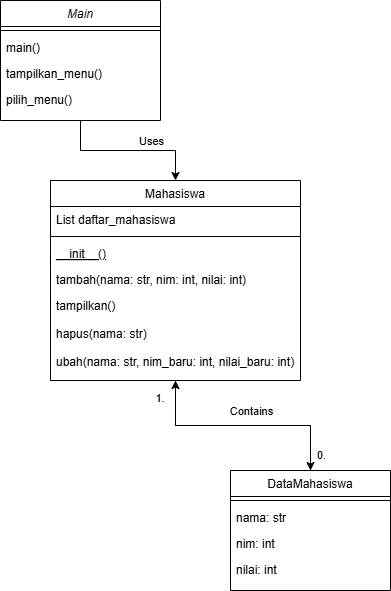

The diagram above was exported from draw.io. Its source (the exported page's mxGraphModel, read from the mxfile embedded in the PNG):
<mxGraphModel dx="1434" dy="738" grid="1" gridSize="10" guides="1" tooltips="1" connect="1" arrows="1" fold="1" page="1" pageScale="1" pageWidth="827" pageHeight="1169" background="#ffffff" math="0" shadow="0">
  <root>
    <mxCell id="WIyWlLk6GJQsqaUBKTNV-0" />
    <mxCell id="WIyWlLk6GJQsqaUBKTNV-1" parent="WIyWlLk6GJQsqaUBKTNV-0" />
    <mxCell id="UOlpgsXvuHeYn3fB2ahm-5" style="edgeStyle=orthogonalEdgeStyle;rounded=0;orthogonalLoop=1;jettySize=auto;html=1;entryX=0.5;entryY=0;entryDx=0;entryDy=0;" edge="1" parent="WIyWlLk6GJQsqaUBKTNV-1" source="zkfFHV4jXpPFQw0GAbJ--0" target="zkfFHV4jXpPFQw0GAbJ--6">
      <mxGeometry relative="1" as="geometry" />
    </mxCell>
    <mxCell id="UOlpgsXvuHeYn3fB2ahm-7" value="Uses" style="edgeLabel;html=1;align=center;verticalAlign=middle;resizable=0;points=[];" vertex="1" connectable="0" parent="UOlpgsXvuHeYn3fB2ahm-5">
      <mxGeometry x="0.1742" y="1" relative="1" as="geometry">
        <mxPoint x="9" y="-9" as="offset" />
      </mxGeometry>
    </mxCell>
    <mxCell id="zkfFHV4jXpPFQw0GAbJ--0" value="Main" style="swimlane;fontStyle=2;align=center;verticalAlign=top;childLayout=stackLayout;horizontal=1;startSize=26;horizontalStack=0;resizeParent=1;resizeLast=0;collapsible=1;marginBottom=0;rounded=0;shadow=0;strokeWidth=1;" parent="WIyWlLk6GJQsqaUBKTNV-1" vertex="1">
      <mxGeometry x="210" y="80" width="160" height="120" as="geometry">
        <mxRectangle x="230" y="140" width="160" height="26" as="alternateBounds" />
      </mxGeometry>
    </mxCell>
    <mxCell id="zkfFHV4jXpPFQw0GAbJ--4" value="" style="line;html=1;strokeWidth=1;align=left;verticalAlign=middle;spacingTop=-1;spacingLeft=3;spacingRight=3;rotatable=0;labelPosition=right;points=[];portConstraint=eastwest;" parent="zkfFHV4jXpPFQw0GAbJ--0" vertex="1">
      <mxGeometry y="26" width="160" height="8" as="geometry" />
    </mxCell>
    <mxCell id="zkfFHV4jXpPFQw0GAbJ--5" value="main()&#10;" style="text;align=left;verticalAlign=top;spacingLeft=4;spacingRight=4;overflow=hidden;rotatable=0;points=[[0,0.5],[1,0.5]];portConstraint=eastwest;" parent="zkfFHV4jXpPFQw0GAbJ--0" vertex="1">
      <mxGeometry y="34" width="160" height="26" as="geometry" />
    </mxCell>
    <mxCell id="UOlpgsXvuHeYn3fB2ahm-0" value="tampilkan_menu()" style="text;align=left;verticalAlign=top;spacingLeft=4;spacingRight=4;overflow=hidden;rotatable=0;points=[[0,0.5],[1,0.5]];portConstraint=eastwest;" vertex="1" parent="zkfFHV4jXpPFQw0GAbJ--0">
      <mxGeometry y="60" width="160" height="26" as="geometry" />
    </mxCell>
    <mxCell id="UOlpgsXvuHeYn3fB2ahm-1" value="pilih_menu()" style="text;align=left;verticalAlign=top;spacingLeft=4;spacingRight=4;overflow=hidden;rotatable=0;points=[[0,0.5],[1,0.5]];portConstraint=eastwest;" vertex="1" parent="zkfFHV4jXpPFQw0GAbJ--0">
      <mxGeometry y="86" width="160" height="26" as="geometry" />
    </mxCell>
    <mxCell id="UOlpgsXvuHeYn3fB2ahm-8" style="edgeStyle=orthogonalEdgeStyle;rounded=0;orthogonalLoop=1;jettySize=auto;html=1;" edge="1" parent="WIyWlLk6GJQsqaUBKTNV-1" source="zkfFHV4jXpPFQw0GAbJ--6" target="zkfFHV4jXpPFQw0GAbJ--17">
      <mxGeometry relative="1" as="geometry" />
    </mxCell>
    <mxCell id="zkfFHV4jXpPFQw0GAbJ--6" value="Mahasiswa" style="swimlane;fontStyle=0;align=center;verticalAlign=top;childLayout=stackLayout;horizontal=1;startSize=26;horizontalStack=0;resizeParent=1;resizeLast=0;collapsible=1;marginBottom=0;rounded=0;shadow=0;strokeWidth=1;" parent="WIyWlLk6GJQsqaUBKTNV-1" vertex="1">
      <mxGeometry x="260" y="260" width="250" height="200" as="geometry">
        <mxRectangle x="130" y="380" width="160" height="26" as="alternateBounds" />
      </mxGeometry>
    </mxCell>
    <mxCell id="zkfFHV4jXpPFQw0GAbJ--7" value="List daftar_mahasiswa" style="text;align=left;verticalAlign=top;spacingLeft=4;spacingRight=4;overflow=hidden;rotatable=0;points=[[0,0.5],[1,0.5]];portConstraint=eastwest;" parent="zkfFHV4jXpPFQw0GAbJ--6" vertex="1">
      <mxGeometry y="26" width="250" height="26" as="geometry" />
    </mxCell>
    <mxCell id="zkfFHV4jXpPFQw0GAbJ--9" value="" style="line;html=1;strokeWidth=1;align=left;verticalAlign=middle;spacingTop=-1;spacingLeft=3;spacingRight=3;rotatable=0;labelPosition=right;points=[];portConstraint=eastwest;" parent="zkfFHV4jXpPFQw0GAbJ--6" vertex="1">
      <mxGeometry y="52" width="250" height="8" as="geometry" />
    </mxCell>
    <mxCell id="zkfFHV4jXpPFQw0GAbJ--10" value="__init__()" style="text;align=left;verticalAlign=top;spacingLeft=4;spacingRight=4;overflow=hidden;rotatable=0;points=[[0,0.5],[1,0.5]];portConstraint=eastwest;fontStyle=4" parent="zkfFHV4jXpPFQw0GAbJ--6" vertex="1">
      <mxGeometry y="60" width="250" height="26" as="geometry" />
    </mxCell>
    <mxCell id="zkfFHV4jXpPFQw0GAbJ--11" value="tambah(nama: str, nim: int, nilai: int)" style="text;align=left;verticalAlign=top;spacingLeft=4;spacingRight=4;overflow=hidden;rotatable=0;points=[[0,0.5],[1,0.5]];portConstraint=eastwest;" parent="zkfFHV4jXpPFQw0GAbJ--6" vertex="1">
      <mxGeometry y="86" width="250" height="26" as="geometry" />
    </mxCell>
    <mxCell id="UOlpgsXvuHeYn3fB2ahm-2" value="tampilkan()" style="text;align=left;verticalAlign=top;spacingLeft=4;spacingRight=4;overflow=hidden;rotatable=0;points=[[0,0.5],[1,0.5]];portConstraint=eastwest;" vertex="1" parent="zkfFHV4jXpPFQw0GAbJ--6">
      <mxGeometry y="112" width="250" height="28" as="geometry" />
    </mxCell>
    <mxCell id="UOlpgsXvuHeYn3fB2ahm-3" value="hapus(nama: str)" style="text;align=left;verticalAlign=top;spacingLeft=4;spacingRight=4;overflow=hidden;rotatable=0;points=[[0,0.5],[1,0.5]];portConstraint=eastwest;" vertex="1" parent="zkfFHV4jXpPFQw0GAbJ--6">
      <mxGeometry y="140" width="250" height="28" as="geometry" />
    </mxCell>
    <mxCell id="UOlpgsXvuHeYn3fB2ahm-4" value="ubah(nama: str, nim_baru: int, nilai_baru: int)" style="text;align=left;verticalAlign=top;spacingLeft=4;spacingRight=4;overflow=hidden;rotatable=0;points=[[0,0.5],[1,0.5]];portConstraint=eastwest;" vertex="1" parent="zkfFHV4jXpPFQw0GAbJ--6">
      <mxGeometry y="168" width="250" height="28" as="geometry" />
    </mxCell>
    <mxCell id="UOlpgsXvuHeYn3fB2ahm-10" style="edgeStyle=orthogonalEdgeStyle;rounded=0;orthogonalLoop=1;jettySize=auto;html=1;entryX=0.5;entryY=1;entryDx=0;entryDy=0;" edge="1" parent="WIyWlLk6GJQsqaUBKTNV-1" source="zkfFHV4jXpPFQw0GAbJ--17" target="zkfFHV4jXpPFQw0GAbJ--6">
      <mxGeometry relative="1" as="geometry" />
    </mxCell>
    <mxCell id="UOlpgsXvuHeYn3fB2ahm-12" value="Contains" style="edgeLabel;html=1;align=center;verticalAlign=middle;resizable=0;points=[];" vertex="1" connectable="0" parent="UOlpgsXvuHeYn3fB2ahm-10">
      <mxGeometry x="0.0311" y="-1" relative="1" as="geometry">
        <mxPoint x="11" y="-14" as="offset" />
      </mxGeometry>
    </mxCell>
    <mxCell id="UOlpgsXvuHeYn3fB2ahm-13" value="1.&amp;nbsp;" style="edgeLabel;html=1;align=center;verticalAlign=middle;resizable=0;points=[];" vertex="1" connectable="0" parent="UOlpgsXvuHeYn3fB2ahm-10">
      <mxGeometry x="0.8489" y="4" relative="1" as="geometry">
        <mxPoint x="-11" as="offset" />
      </mxGeometry>
    </mxCell>
    <mxCell id="UOlpgsXvuHeYn3fB2ahm-14" value="0." style="edgeLabel;html=1;align=center;verticalAlign=middle;resizable=0;points=[];" vertex="1" connectable="0" parent="UOlpgsXvuHeYn3fB2ahm-10">
      <mxGeometry x="-0.8578" y="-1" relative="1" as="geometry">
        <mxPoint x="9" as="offset" />
      </mxGeometry>
    </mxCell>
    <mxCell id="zkfFHV4jXpPFQw0GAbJ--17" value="DataMahasiswa" style="swimlane;fontStyle=0;align=center;verticalAlign=top;childLayout=stackLayout;horizontal=1;startSize=26;horizontalStack=0;resizeParent=1;resizeLast=0;collapsible=1;marginBottom=0;rounded=0;shadow=0;strokeWidth=1;" parent="WIyWlLk6GJQsqaUBKTNV-1" vertex="1">
      <mxGeometry x="440" y="550" width="160" height="120" as="geometry">
        <mxRectangle x="550" y="140" width="160" height="26" as="alternateBounds" />
      </mxGeometry>
    </mxCell>
    <mxCell id="zkfFHV4jXpPFQw0GAbJ--23" value="" style="line;html=1;strokeWidth=1;align=left;verticalAlign=middle;spacingTop=-1;spacingLeft=3;spacingRight=3;rotatable=0;labelPosition=right;points=[];portConstraint=eastwest;" parent="zkfFHV4jXpPFQw0GAbJ--17" vertex="1">
      <mxGeometry y="26" width="160" height="8" as="geometry" />
    </mxCell>
    <mxCell id="zkfFHV4jXpPFQw0GAbJ--24" value="nama: str" style="text;align=left;verticalAlign=top;spacingLeft=4;spacingRight=4;overflow=hidden;rotatable=0;points=[[0,0.5],[1,0.5]];portConstraint=eastwest;" parent="zkfFHV4jXpPFQw0GAbJ--17" vertex="1">
      <mxGeometry y="34" width="160" height="26" as="geometry" />
    </mxCell>
    <mxCell id="zkfFHV4jXpPFQw0GAbJ--25" value="nim: int" style="text;align=left;verticalAlign=top;spacingLeft=4;spacingRight=4;overflow=hidden;rotatable=0;points=[[0,0.5],[1,0.5]];portConstraint=eastwest;" parent="zkfFHV4jXpPFQw0GAbJ--17" vertex="1">
      <mxGeometry y="60" width="160" height="26" as="geometry" />
    </mxCell>
    <mxCell id="UOlpgsXvuHeYn3fB2ahm-6" value="nilai: int" style="text;align=left;verticalAlign=top;spacingLeft=4;spacingRight=4;overflow=hidden;rotatable=0;points=[[0,0.5],[1,0.5]];portConstraint=eastwest;" vertex="1" parent="zkfFHV4jXpPFQw0GAbJ--17">
      <mxGeometry y="86" width="160" height="26" as="geometry" />
    </mxCell>
  </root>
</mxGraphModel>